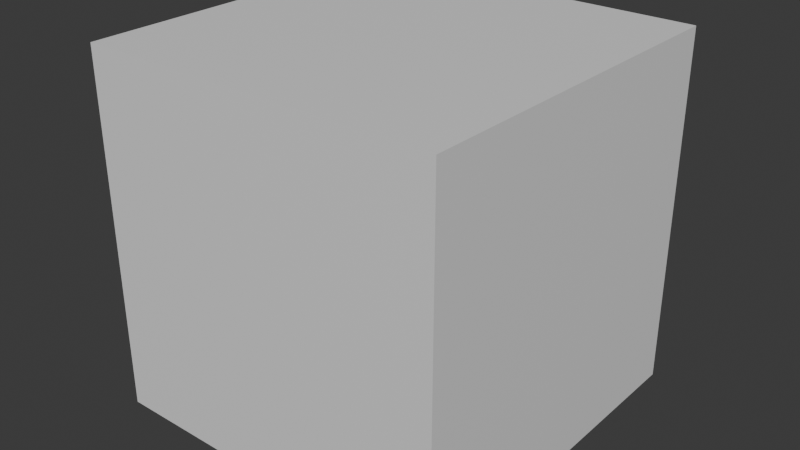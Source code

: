 # Source: Turret.blend  (saved by Blender 4.5.90; exported with 4.5.12 LTS)
import bpy
from mathutils import Matrix  # noqa: F401  (used for matrix-valued properties, if any)

bpy.ops.wm.read_factory_settings(use_empty=True)
scene = bpy.context.scene
scene.name = 'Scene'

# ---- collections
col_collection = bpy.data.collections.new('Collection'); scene.collection.children.link(col_collection)

# ---- materials (node trees are filled in below, after node groups)
mat_material = bpy.data.materials.new('Material')
mat_material.alpha_threshold = 0.0
mat_material.roughness = 0.5
mat_material.line_color = (0.0, 0.0, 0.0, 1.0)

# ---- material node trees
mat_material.use_nodes = True; mat_material.node_tree.nodes.clear()
_N = mat_material.node_tree.nodes; _L = mat_material.node_tree.links
n0 = _N.new('ShaderNodeOutputMaterial'); n0.name = 'Material Output'; n0.location = (200, 100)
n1 = _N.new('ShaderNodeBsdfPrincipled'); n1.name = 'Principled BSDF'; n1.location = (-200, 100)
n1.inputs[3].default_value = 1.45
_L.new(n1.outputs[0], n0.inputs[0])
n0.is_active_output = True

# ---- world
world_world = bpy.data.worlds.new('World'); scene.world = world_world
world_world.use_nodes = True; world_world.node_tree.nodes.clear()
_N = world_world.node_tree.nodes; _L = world_world.node_tree.links
n0 = _N.new('ShaderNodeOutputWorld'); n0.name = 'World Output'; n0.location = (200, 100)
n1 = _N.new('ShaderNodeBackground'); n1.name = 'Background'; n1.location = (-200, 100)
n1.inputs[0].default_value = (0.05088, 0.05088, 0.05088, 1.0)
_L.new(n1.outputs[0], n0.inputs[0])
n0.is_active_output = True
world_world.color = (0.05088, 0.05088, 0.05088)
world_world.sun_shadow_jitter_overblur = 0.0

# ---- meshes
me_cube = bpy.data.meshes.new('Cube')
me_cube.from_pydata([(1.0, 1.0, 1.0), (1.0, 1.0, -1.0), (1.0, -1.0, 1.0), (1.0, -1.0, -1.0), (-1.0, 1.0, 1.0), (-1.0, 1.0, -1.0), (-1.0, -1.0, 1.0), (-1.0, -1.0, -1.0)], [], [(0, 4, 6, 2), (3, 2, 6, 7), (7, 6, 4, 5), (5, 1, 3, 7), (1, 0, 2, 3), (5, 4, 0, 1)])
_uv = me_cube.uv_layers.new(name='UVMap')
_uv.uv.foreach_set('vector', [0.625, 0.5, 0.875, 0.5, 0.875, 0.75, 0.625, 0.75, 0.375, 0.75, 0.625, 0.75, 0.625, 1.0, 0.375, 1.0, 0.375, 0.0, 0.625, 0.0, 0.625, 0.25, 0.375, 0.25, 0.125, 0.5, 0.375, 0.5, 0.375, 0.75, 0.125, 0.75, 0.375, 0.5, 0.625, 0.5, 0.625, 0.75, 0.375, 0.75, 0.375, 0.25, 0.625, 0.25, 0.625, 0.5, 0.375, 0.5])
me_cube.materials.append(mat_material)
me_cube.use_mirror_vertex_groups = False
me_cube.update()

# ---- objects
ob_cube = bpy.data.objects.new('Cube', me_cube)

# ---- transforms, parenting, visibility, modifiers, constraints
ob_cube.location = (0.0, 0.0, 0.0)
ob_cube.lock_rotations_4d = False
ob_cube.empty_display_type = 'ARROWS'
ob_cube.lineart.crease_threshold = 0.0

# ---- collection membership
col_collection.objects.link(ob_cube)

# ---- scene / render settings (as saved in the file)
scene.frame_start = 1; scene.frame_end = 250; scene.frame_set(1)
scene.render.engine = 'BLENDER_EEVEE_NEXT'
bpy.context.view_layer.update()

# ---- added for rendering (the .blend has no active camera and no usable light): camera, sun
cam_auto = bpy.data.cameras.new('AutoCamera')
cam_auto.lens = 50.0
cam_auto.sensor_width = 36.0
cam_auto.clip_end = 1000.0
ob_auto_camera = bpy.data.objects.new('AutoCamera', cam_auto)
scene.collection.objects.link(ob_auto_camera)
ob_auto_camera.location = (3.20507, -3.84609, 2.56406)
ob_auto_camera.rotation_euler = (1.09748, -7.21219e-08, 0.694738)
scene.camera = ob_auto_camera
light_auto_sun = bpy.data.lights.new('AutoSun', 'SUN')
light_auto_sun.energy = 3.0
light_auto_sun.angle = 0.0523599
ob_auto_sun = bpy.data.objects.new('AutoSun', light_auto_sun)
scene.collection.objects.link(ob_auto_sun)
ob_auto_sun.rotation_euler = (0.872665, 0.174533, 0.523599)
bpy.context.view_layer.update()
